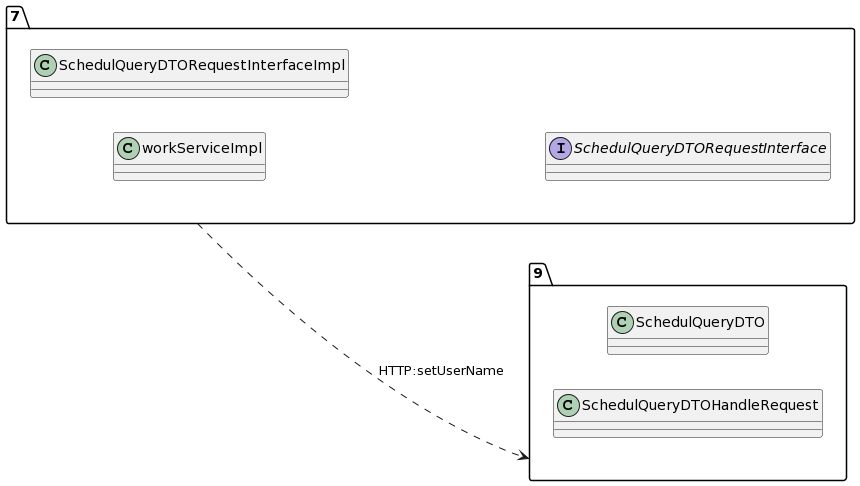

The diagram above was rendered by PlantUML. Its source (embedded in the PNG):
@startuml
allow_mixing
left to right direction
package "7"{
class workServiceImpl
class SchedulQueryDTORequestInterfaceImpl
interface SchedulQueryDTORequestInterface

}
package "9"{
class SchedulQueryDTO
class SchedulQueryDTOHandleRequest

}
"7" ..> "9":HTTP:setUserName
@enduml